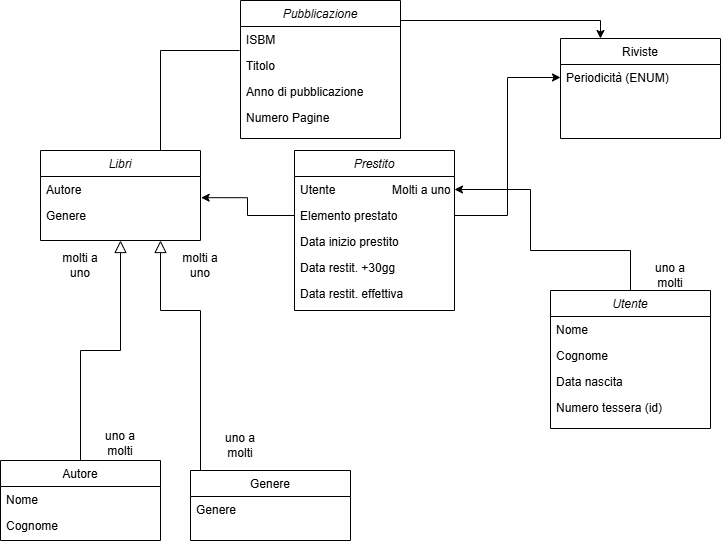

The diagram above was exported from draw.io. Its source (the exported page's mxGraphModel, read from the mxfile embedded in the PNG):
<mxGraphModel dx="798" dy="915" grid="1" gridSize="10" guides="1" tooltips="1" connect="1" arrows="1" fold="1" page="1" pageScale="1" pageWidth="827" pageHeight="1169" math="0" shadow="0">
  <root>
    <mxCell id="WIyWlLk6GJQsqaUBKTNV-0" />
    <mxCell id="WIyWlLk6GJQsqaUBKTNV-1" parent="WIyWlLk6GJQsqaUBKTNV-0" />
    <mxCell id="zkfFHV4jXpPFQw0GAbJ--0" value="Libri" style="swimlane;fontStyle=2;align=center;verticalAlign=top;childLayout=stackLayout;horizontal=1;startSize=26;horizontalStack=0;resizeParent=1;resizeLast=0;collapsible=1;marginBottom=0;rounded=0;shadow=0;strokeWidth=1;" parent="WIyWlLk6GJQsqaUBKTNV-1" vertex="1">
      <mxGeometry x="80" y="170" width="160" height="90" as="geometry">
        <mxRectangle x="230" y="140" width="160" height="26" as="alternateBounds" />
      </mxGeometry>
    </mxCell>
    <mxCell id="zkfFHV4jXpPFQw0GAbJ--1" value="Autore" style="text;align=left;verticalAlign=top;spacingLeft=4;spacingRight=4;overflow=hidden;rotatable=0;points=[[0,0.5],[1,0.5]];portConstraint=eastwest;" parent="zkfFHV4jXpPFQw0GAbJ--0" vertex="1">
      <mxGeometry y="26" width="160" height="26" as="geometry" />
    </mxCell>
    <mxCell id="zkfFHV4jXpPFQw0GAbJ--2" value="Genere" style="text;align=left;verticalAlign=top;spacingLeft=4;spacingRight=4;overflow=hidden;rotatable=0;points=[[0,0.5],[1,0.5]];portConstraint=eastwest;rounded=0;shadow=0;html=0;" parent="zkfFHV4jXpPFQw0GAbJ--0" vertex="1">
      <mxGeometry y="52" width="160" height="26" as="geometry" />
    </mxCell>
    <mxCell id="zkfFHV4jXpPFQw0GAbJ--6" value="Autore" style="swimlane;fontStyle=0;align=center;verticalAlign=top;childLayout=stackLayout;horizontal=1;startSize=26;horizontalStack=0;resizeParent=1;resizeLast=0;collapsible=1;marginBottom=0;rounded=0;shadow=0;strokeWidth=1;" parent="WIyWlLk6GJQsqaUBKTNV-1" vertex="1">
      <mxGeometry x="40" y="480" width="160" height="80" as="geometry">
        <mxRectangle x="130" y="380" width="160" height="26" as="alternateBounds" />
      </mxGeometry>
    </mxCell>
    <mxCell id="zkfFHV4jXpPFQw0GAbJ--7" value="Nome" style="text;align=left;verticalAlign=top;spacingLeft=4;spacingRight=4;overflow=hidden;rotatable=0;points=[[0,0.5],[1,0.5]];portConstraint=eastwest;" parent="zkfFHV4jXpPFQw0GAbJ--6" vertex="1">
      <mxGeometry y="26" width="160" height="26" as="geometry" />
    </mxCell>
    <mxCell id="zkfFHV4jXpPFQw0GAbJ--8" value="Cognome" style="text;align=left;verticalAlign=top;spacingLeft=4;spacingRight=4;overflow=hidden;rotatable=0;points=[[0,0.5],[1,0.5]];portConstraint=eastwest;rounded=0;shadow=0;html=0;" parent="zkfFHV4jXpPFQw0GAbJ--6" vertex="1">
      <mxGeometry y="52" width="160" height="26" as="geometry" />
    </mxCell>
    <mxCell id="zkfFHV4jXpPFQw0GAbJ--12" value="" style="endArrow=block;endSize=10;endFill=0;shadow=0;strokeWidth=1;rounded=0;curved=0;edgeStyle=elbowEdgeStyle;elbow=vertical;" parent="WIyWlLk6GJQsqaUBKTNV-1" source="zkfFHV4jXpPFQw0GAbJ--6" target="zkfFHV4jXpPFQw0GAbJ--0" edge="1">
      <mxGeometry width="160" relative="1" as="geometry">
        <mxPoint x="200" y="203" as="sourcePoint" />
        <mxPoint x="200" y="203" as="targetPoint" />
      </mxGeometry>
    </mxCell>
    <mxCell id="zkfFHV4jXpPFQw0GAbJ--13" value="Genere" style="swimlane;fontStyle=0;align=center;verticalAlign=top;childLayout=stackLayout;horizontal=1;startSize=26;horizontalStack=0;resizeParent=1;resizeLast=0;collapsible=1;marginBottom=0;rounded=0;shadow=0;strokeWidth=1;" parent="WIyWlLk6GJQsqaUBKTNV-1" vertex="1">
      <mxGeometry x="230" y="490" width="160" height="70" as="geometry">
        <mxRectangle x="340" y="380" width="170" height="26" as="alternateBounds" />
      </mxGeometry>
    </mxCell>
    <mxCell id="zkfFHV4jXpPFQw0GAbJ--14" value="Genere" style="text;align=left;verticalAlign=top;spacingLeft=4;spacingRight=4;overflow=hidden;rotatable=0;points=[[0,0.5],[1,0.5]];portConstraint=eastwest;" parent="zkfFHV4jXpPFQw0GAbJ--13" vertex="1">
      <mxGeometry y="26" width="160" height="26" as="geometry" />
    </mxCell>
    <mxCell id="zkfFHV4jXpPFQw0GAbJ--16" value="" style="endArrow=block;endSize=10;endFill=0;shadow=0;strokeWidth=1;rounded=0;curved=0;edgeStyle=elbowEdgeStyle;elbow=vertical;" parent="WIyWlLk6GJQsqaUBKTNV-1" edge="1">
      <mxGeometry width="160" relative="1" as="geometry">
        <mxPoint x="240" y="490" as="sourcePoint" />
        <mxPoint x="200" y="260" as="targetPoint" />
        <Array as="points">
          <mxPoint x="210" y="330" />
        </Array>
      </mxGeometry>
    </mxCell>
    <mxCell id="zkfFHV4jXpPFQw0GAbJ--17" value="Riviste" style="swimlane;fontStyle=0;align=center;verticalAlign=top;childLayout=stackLayout;horizontal=1;startSize=26;horizontalStack=0;resizeParent=1;resizeLast=0;collapsible=1;marginBottom=0;rounded=0;shadow=0;strokeWidth=1;" parent="WIyWlLk6GJQsqaUBKTNV-1" vertex="1">
      <mxGeometry x="600" y="58" width="160" height="100" as="geometry">
        <mxRectangle x="550" y="140" width="160" height="26" as="alternateBounds" />
      </mxGeometry>
    </mxCell>
    <mxCell id="zkfFHV4jXpPFQw0GAbJ--25" value="Periodicità (ENUM)" style="text;align=left;verticalAlign=top;spacingLeft=4;spacingRight=4;overflow=hidden;rotatable=0;points=[[0,0.5],[1,0.5]];portConstraint=eastwest;" parent="zkfFHV4jXpPFQw0GAbJ--17" vertex="1">
      <mxGeometry y="26" width="160" height="26" as="geometry" />
    </mxCell>
    <mxCell id="s7Lk3v4XuoEDi2rsARcZ-0" value="Pubblicazione" style="swimlane;fontStyle=2;align=center;verticalAlign=top;childLayout=stackLayout;horizontal=1;startSize=26;horizontalStack=0;resizeParent=1;resizeLast=0;collapsible=1;marginBottom=0;rounded=0;shadow=0;strokeWidth=1;" vertex="1" parent="WIyWlLk6GJQsqaUBKTNV-1">
      <mxGeometry x="280" y="20" width="160" height="138" as="geometry">
        <mxRectangle x="230" y="140" width="160" height="26" as="alternateBounds" />
      </mxGeometry>
    </mxCell>
    <mxCell id="s7Lk3v4XuoEDi2rsARcZ-1" value="ISBM" style="text;align=left;verticalAlign=top;spacingLeft=4;spacingRight=4;overflow=hidden;rotatable=0;points=[[0,0.5],[1,0.5]];portConstraint=eastwest;" vertex="1" parent="s7Lk3v4XuoEDi2rsARcZ-0">
      <mxGeometry y="26" width="160" height="26" as="geometry" />
    </mxCell>
    <mxCell id="s7Lk3v4XuoEDi2rsARcZ-2" value="Titolo" style="text;align=left;verticalAlign=top;spacingLeft=4;spacingRight=4;overflow=hidden;rotatable=0;points=[[0,0.5],[1,0.5]];portConstraint=eastwest;rounded=0;shadow=0;html=0;" vertex="1" parent="s7Lk3v4XuoEDi2rsARcZ-0">
      <mxGeometry y="52" width="160" height="26" as="geometry" />
    </mxCell>
    <mxCell id="s7Lk3v4XuoEDi2rsARcZ-3" value="Anno di pubblicazione" style="text;align=left;verticalAlign=top;spacingLeft=4;spacingRight=4;overflow=hidden;rotatable=0;points=[[0,0.5],[1,0.5]];portConstraint=eastwest;rounded=0;shadow=0;html=0;" vertex="1" parent="s7Lk3v4XuoEDi2rsARcZ-0">
      <mxGeometry y="78" width="160" height="26" as="geometry" />
    </mxCell>
    <mxCell id="s7Lk3v4XuoEDi2rsARcZ-5" value="Numero Pagine" style="text;align=left;verticalAlign=top;spacingLeft=4;spacingRight=4;overflow=hidden;rotatable=0;points=[[0,0.5],[1,0.5]];portConstraint=eastwest;" vertex="1" parent="s7Lk3v4XuoEDi2rsARcZ-0">
      <mxGeometry y="104" width="160" height="26" as="geometry" />
    </mxCell>
    <mxCell id="s7Lk3v4XuoEDi2rsARcZ-7" value="" style="endArrow=none;html=1;rounded=0;exitX=0.75;exitY=0;exitDx=0;exitDy=0;" edge="1" parent="WIyWlLk6GJQsqaUBKTNV-1" source="zkfFHV4jXpPFQw0GAbJ--0">
      <mxGeometry width="50" height="50" relative="1" as="geometry">
        <mxPoint x="390" y="490" as="sourcePoint" />
        <mxPoint x="279" y="70" as="targetPoint" />
        <Array as="points">
          <mxPoint x="200" y="70" />
        </Array>
      </mxGeometry>
    </mxCell>
    <mxCell id="s7Lk3v4XuoEDi2rsARcZ-9" style="edgeStyle=orthogonalEdgeStyle;rounded=0;orthogonalLoop=1;jettySize=auto;html=1;exitX=1;exitY=0.5;exitDx=0;exitDy=0;entryX=0.25;entryY=0;entryDx=0;entryDy=0;" edge="1" parent="WIyWlLk6GJQsqaUBKTNV-1" source="s7Lk3v4XuoEDi2rsARcZ-2" target="zkfFHV4jXpPFQw0GAbJ--17">
      <mxGeometry relative="1" as="geometry">
        <mxPoint x="600" y="120" as="targetPoint" />
        <Array as="points">
          <mxPoint x="440" y="40" />
          <mxPoint x="640" y="40" />
        </Array>
      </mxGeometry>
    </mxCell>
    <mxCell id="s7Lk3v4XuoEDi2rsARcZ-20" style="edgeStyle=orthogonalEdgeStyle;rounded=0;orthogonalLoop=1;jettySize=auto;html=1;entryX=1;entryY=0.5;entryDx=0;entryDy=0;" edge="1" parent="WIyWlLk6GJQsqaUBKTNV-1" source="s7Lk3v4XuoEDi2rsARcZ-10" target="s7Lk3v4XuoEDi2rsARcZ-16">
      <mxGeometry relative="1" as="geometry">
        <Array as="points">
          <mxPoint x="670" y="270" />
          <mxPoint x="570" y="270" />
          <mxPoint x="570" y="209" />
        </Array>
      </mxGeometry>
    </mxCell>
    <mxCell id="s7Lk3v4XuoEDi2rsARcZ-10" value="Utente" style="swimlane;fontStyle=2;align=center;verticalAlign=top;childLayout=stackLayout;horizontal=1;startSize=26;horizontalStack=0;resizeParent=1;resizeLast=0;collapsible=1;marginBottom=0;rounded=0;shadow=0;strokeWidth=1;" vertex="1" parent="WIyWlLk6GJQsqaUBKTNV-1">
      <mxGeometry x="590" y="310" width="160" height="138" as="geometry">
        <mxRectangle x="230" y="140" width="160" height="26" as="alternateBounds" />
      </mxGeometry>
    </mxCell>
    <mxCell id="s7Lk3v4XuoEDi2rsARcZ-11" value="Nome" style="text;align=left;verticalAlign=top;spacingLeft=4;spacingRight=4;overflow=hidden;rotatable=0;points=[[0,0.5],[1,0.5]];portConstraint=eastwest;" vertex="1" parent="s7Lk3v4XuoEDi2rsARcZ-10">
      <mxGeometry y="26" width="160" height="26" as="geometry" />
    </mxCell>
    <mxCell id="s7Lk3v4XuoEDi2rsARcZ-12" value="Cognome" style="text;align=left;verticalAlign=top;spacingLeft=4;spacingRight=4;overflow=hidden;rotatable=0;points=[[0,0.5],[1,0.5]];portConstraint=eastwest;rounded=0;shadow=0;html=0;" vertex="1" parent="s7Lk3v4XuoEDi2rsARcZ-10">
      <mxGeometry y="52" width="160" height="26" as="geometry" />
    </mxCell>
    <mxCell id="s7Lk3v4XuoEDi2rsARcZ-13" value="Data nascita" style="text;align=left;verticalAlign=top;spacingLeft=4;spacingRight=4;overflow=hidden;rotatable=0;points=[[0,0.5],[1,0.5]];portConstraint=eastwest;rounded=0;shadow=0;html=0;" vertex="1" parent="s7Lk3v4XuoEDi2rsARcZ-10">
      <mxGeometry y="78" width="160" height="26" as="geometry" />
    </mxCell>
    <mxCell id="s7Lk3v4XuoEDi2rsARcZ-14" value="Numero tessera (id)" style="text;align=left;verticalAlign=top;spacingLeft=4;spacingRight=4;overflow=hidden;rotatable=0;points=[[0,0.5],[1,0.5]];portConstraint=eastwest;" vertex="1" parent="s7Lk3v4XuoEDi2rsARcZ-10">
      <mxGeometry y="104" width="160" height="26" as="geometry" />
    </mxCell>
    <mxCell id="s7Lk3v4XuoEDi2rsARcZ-15" value="Prestito" style="swimlane;fontStyle=2;align=center;verticalAlign=top;childLayout=stackLayout;horizontal=1;startSize=26;horizontalStack=0;resizeParent=1;resizeLast=0;collapsible=1;marginBottom=0;rounded=0;shadow=0;strokeWidth=1;" vertex="1" parent="WIyWlLk6GJQsqaUBKTNV-1">
      <mxGeometry x="334" y="170" width="160" height="160" as="geometry">
        <mxRectangle x="230" y="140" width="160" height="26" as="alternateBounds" />
      </mxGeometry>
    </mxCell>
    <mxCell id="s7Lk3v4XuoEDi2rsARcZ-16" value="Utente                 Molti a uno" style="text;align=left;verticalAlign=top;spacingLeft=4;spacingRight=4;overflow=hidden;rotatable=0;points=[[0,0.5],[1,0.5]];portConstraint=eastwest;" vertex="1" parent="s7Lk3v4XuoEDi2rsARcZ-15">
      <mxGeometry y="26" width="160" height="26" as="geometry" />
    </mxCell>
    <mxCell id="s7Lk3v4XuoEDi2rsARcZ-17" value="Elemento prestato" style="text;align=left;verticalAlign=top;spacingLeft=4;spacingRight=4;overflow=hidden;rotatable=0;points=[[0,0.5],[1,0.5]];portConstraint=eastwest;rounded=0;shadow=0;html=0;" vertex="1" parent="s7Lk3v4XuoEDi2rsARcZ-15">
      <mxGeometry y="52" width="160" height="26" as="geometry" />
    </mxCell>
    <mxCell id="s7Lk3v4XuoEDi2rsARcZ-18" value="Data inizio prestito" style="text;align=left;verticalAlign=top;spacingLeft=4;spacingRight=4;overflow=hidden;rotatable=0;points=[[0,0.5],[1,0.5]];portConstraint=eastwest;rounded=0;shadow=0;html=0;" vertex="1" parent="s7Lk3v4XuoEDi2rsARcZ-15">
      <mxGeometry y="78" width="160" height="26" as="geometry" />
    </mxCell>
    <mxCell id="s7Lk3v4XuoEDi2rsARcZ-19" value="Data restit. +30gg" style="text;align=left;verticalAlign=top;spacingLeft=4;spacingRight=4;overflow=hidden;rotatable=0;points=[[0,0.5],[1,0.5]];portConstraint=eastwest;" vertex="1" parent="s7Lk3v4XuoEDi2rsARcZ-15">
      <mxGeometry y="104" width="160" height="26" as="geometry" />
    </mxCell>
    <mxCell id="s7Lk3v4XuoEDi2rsARcZ-26" value="Data restit. effettiva" style="text;align=left;verticalAlign=top;spacingLeft=4;spacingRight=4;overflow=hidden;rotatable=0;points=[[0,0.5],[1,0.5]];portConstraint=eastwest;" vertex="1" parent="s7Lk3v4XuoEDi2rsARcZ-15">
      <mxGeometry y="130" width="160" height="26" as="geometry" />
    </mxCell>
    <mxCell id="s7Lk3v4XuoEDi2rsARcZ-21" value="uno a molti" style="text;html=1;align=center;verticalAlign=middle;whiteSpace=wrap;rounded=0;" vertex="1" parent="WIyWlLk6GJQsqaUBKTNV-1">
      <mxGeometry x="680" y="280" width="60" height="30" as="geometry" />
    </mxCell>
    <mxCell id="s7Lk3v4XuoEDi2rsARcZ-23" style="edgeStyle=orthogonalEdgeStyle;rounded=0;orthogonalLoop=1;jettySize=auto;html=1;exitX=0;exitY=0.5;exitDx=0;exitDy=0;entryX=1.004;entryY=0.815;entryDx=0;entryDy=0;entryPerimeter=0;" edge="1" parent="WIyWlLk6GJQsqaUBKTNV-1" source="s7Lk3v4XuoEDi2rsARcZ-17" target="zkfFHV4jXpPFQw0GAbJ--1">
      <mxGeometry relative="1" as="geometry" />
    </mxCell>
    <mxCell id="s7Lk3v4XuoEDi2rsARcZ-24" style="edgeStyle=orthogonalEdgeStyle;rounded=0;orthogonalLoop=1;jettySize=auto;html=1;entryX=0;entryY=0.5;entryDx=0;entryDy=0;exitX=1;exitY=0.5;exitDx=0;exitDy=0;" edge="1" parent="WIyWlLk6GJQsqaUBKTNV-1" source="s7Lk3v4XuoEDi2rsARcZ-17" target="zkfFHV4jXpPFQw0GAbJ--25">
      <mxGeometry relative="1" as="geometry">
        <mxPoint x="520" y="220" as="sourcePoint" />
      </mxGeometry>
    </mxCell>
    <mxCell id="s7Lk3v4XuoEDi2rsARcZ-27" value="uno a molti" style="text;html=1;align=center;verticalAlign=middle;whiteSpace=wrap;rounded=0;" vertex="1" parent="WIyWlLk6GJQsqaUBKTNV-1">
      <mxGeometry x="250" y="450" width="60" height="30" as="geometry" />
    </mxCell>
    <mxCell id="s7Lk3v4XuoEDi2rsARcZ-28" value="molti a uno" style="text;html=1;align=center;verticalAlign=middle;whiteSpace=wrap;rounded=0;" vertex="1" parent="WIyWlLk6GJQsqaUBKTNV-1">
      <mxGeometry x="210" y="270" width="60" height="30" as="geometry" />
    </mxCell>
    <mxCell id="s7Lk3v4XuoEDi2rsARcZ-29" value="uno a molti" style="text;html=1;align=center;verticalAlign=middle;whiteSpace=wrap;rounded=0;" vertex="1" parent="WIyWlLk6GJQsqaUBKTNV-1">
      <mxGeometry x="130" y="448" width="60" height="30" as="geometry" />
    </mxCell>
    <mxCell id="s7Lk3v4XuoEDi2rsARcZ-30" value="molti a uno" style="text;html=1;align=center;verticalAlign=middle;whiteSpace=wrap;rounded=0;" vertex="1" parent="WIyWlLk6GJQsqaUBKTNV-1">
      <mxGeometry x="90" y="270" width="60" height="30" as="geometry" />
    </mxCell>
  </root>
</mxGraphModel>